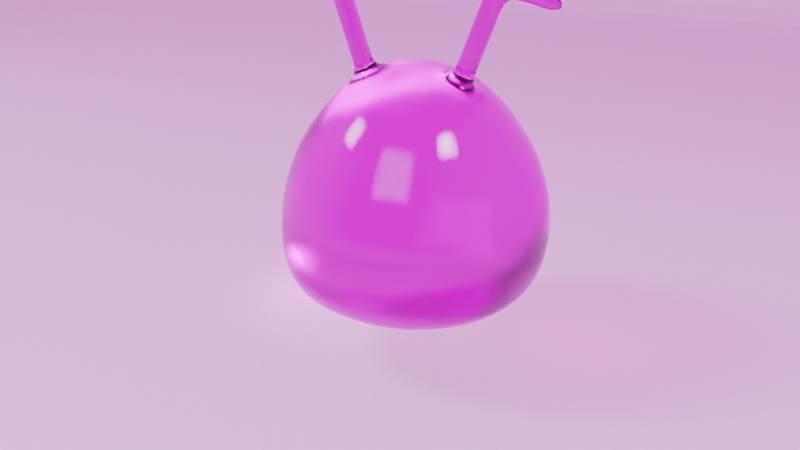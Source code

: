 # Source: jellyMonster.blend  (saved by Blender 3.3.6; exported with 4.5.12 LTS)
import bpy
from mathutils import Matrix  # noqa: F401  (used for matrix-valued properties, if any)

bpy.ops.wm.read_factory_settings(use_empty=True)
scene = bpy.context.scene
scene.name = 'Scene'

# ---- collections
col_collection = bpy.data.collections.new('Collection'); scene.collection.children.link(col_collection)

# ---- images (referenced by path relative to the original .blend; pixels are not part of the script)
import os
ASSET_DIR = os.environ.get("B2B_ASSET_DIR", "")  # directory of the original .blend (textures are referenced by path, not embedded)
HERE = os.path.dirname(os.path.abspath(__file__))  # packed textures are extracted next to this script under _unpacked/

def load_image(name, relpath, width, height, colorspace="sRGB"):
    """Load a texture the original file referenced (path relative to the .blend, or extracted next to this script)."""
    p = next((c for c in (os.path.join(HERE, relpath), os.path.join(ASSET_DIR, relpath)) if relpath and os.path.exists(c)), "")
    if p:
        img = bpy.data.images.load(p, check_existing=True)
        img.name = name
    else:  # same state as the original file: an image datablock whose file is absent (Cycles renders it pink)
        img = bpy.data.images.new(name, width, height)
        img.source = "FILE"
        img.filepath = "//" + (relpath or name)
    img.colorspace_settings.name = colorspace
    return img
img_photo_studio_loft_hall_2k_exr = load_image('photo_studio_loft_hall_2k.exr', 'photo_studio_loft_hall_2k.exr', 1024, 1024, 'Linear Rec.709')

# ---- materials (node trees are filled in below, after node groups)
mat_slime = bpy.data.materials.new('Slime')
mat_slime.use_preview_world = True
mat_eyeblack = bpy.data.materials.new('EyeBlack')
mat_eyewhite = bpy.data.materials.new('EyeWhite')

# ---- material node trees
mat_slime.use_nodes = True; mat_slime.node_tree.nodes.clear()
_N = mat_slime.node_tree.nodes; _L = mat_slime.node_tree.links
n0 = _N.new('ShaderNodeBsdfPrincipled'); n0.name = 'Principled BSDF'; n0.location = (10, 300)
n0.distribution = 'GGX'
n0.subsurface_method = 'BURLEY'
n0.inputs[0].default_value = (1.0, 0.1099, 0.9372, 1.0)
n0.inputs[2].default_value = 0.0
n0.inputs[3].default_value = 1.45
n0.inputs[13].default_value = 1.0
n0.inputs[18].default_value = 1.0
n0.inputs[27].default_value = (0.0, 0.0, 0.0, 1.0)
n0.inputs[28].default_value = 1.0
n1 = _N.new('ShaderNodeOutputMaterial'); n1.name = 'Material Output'; n1.location = (300, 300)
n2 = _N.new('ShaderNodeTexNoise'); n2.name = 'Noise Texture'; n2.location = (-596, -55)
n2.inputs[2].default_value = 174.2
n2.inputs[3].default_value = 3.5
n2.inputs[4].default_value = 1.0
n3 = _N.new('ShaderNodeBump'); n3.name = 'Bump'; n3.location = (-369, -71)
n3.inputs[0].default_value = 0.025
n3.inputs[1].default_value = 1.0
n3.inputs[2].default_value = 1.0
_L.new(n0.outputs[0], n1.inputs[0])
_L.new(n2.outputs[1], n3.inputs[3])
_L.new(n3.outputs[0], n0.inputs[5])
n1.is_active_output = True
mat_eyeblack.use_nodes = True; mat_eyeblack.node_tree.nodes.clear()
_N = mat_eyeblack.node_tree.nodes; _L = mat_eyeblack.node_tree.links
n0 = _N.new('ShaderNodeBsdfPrincipled'); n0.name = 'Principled BSDF'; n0.location = (10, 300)
n0.distribution = 'GGX'
n0.subsurface_method = 'BURLEY'
n0.inputs[0].default_value = (0.0, 0.0, 0.0, 1.0)
n0.inputs[2].default_value = 0.0
n0.inputs[3].default_value = 1.45
n0.inputs[11].default_value = 1.01
n0.inputs[13].default_value = 1.0
n0.inputs[27].default_value = (0.0, 0.0, 0.0, 1.0)
n0.inputs[28].default_value = 1.0
n1 = _N.new('ShaderNodeOutputMaterial'); n1.name = 'Material Output'; n1.location = (300, 300)
_L.new(n0.outputs[0], n1.inputs[0])
n1.is_active_output = True
mat_eyewhite.use_nodes = True; mat_eyewhite.node_tree.nodes.clear()
_N = mat_eyewhite.node_tree.nodes; _L = mat_eyewhite.node_tree.links
n0 = _N.new('ShaderNodeBsdfPrincipled'); n0.name = 'Principled BSDF'; n0.location = (10, 300)
n0.distribution = 'GGX'
n0.subsurface_method = 'BURLEY'
n0.inputs[2].default_value = 0.0
n0.inputs[3].default_value = 1.45
n0.inputs[11].default_value = 1.134
n0.inputs[13].default_value = 1.0
n0.inputs[27].default_value = (0.0, 0.0, 0.0, 1.0)
n0.inputs[28].default_value = 1.0
n1 = _N.new('ShaderNodeOutputMaterial'); n1.name = 'Material Output'; n1.location = (300, 300)
_L.new(n0.outputs[0], n1.inputs[0])
n1.is_active_output = True

# ---- world
world_world = bpy.data.worlds.new('World'); scene.world = world_world
world_world.use_nodes = True; world_world.node_tree.nodes.clear()
_N = world_world.node_tree.nodes; _L = world_world.node_tree.links
n0 = _N.new('ShaderNodeOutputWorld'); n0.name = 'World Output'; n0.location = (300, 300)
n1 = _N.new('ShaderNodeBackground'); n1.name = 'Background'; n1.location = (10, 300)
n2 = _N.new('ShaderNodeTexEnvironment'); n2.name = 'Environment Texture'; n2.location = (-280, 280)
n2.image = img_photo_studio_loft_hall_2k_exr
_L.new(n1.outputs[0], n0.inputs[0])
_L.new(n2.outputs[0], n1.inputs[0])
n0.is_active_output = True
world_world.color = (0.05088, 0.05088, 0.05088)
world_world.use_sun_shadow = False
world_world.sun_shadow_jitter_overblur = 0.0

# ---- cameras
cam_camera = bpy.data.cameras.new('Camera')

# ---- lights
light_area = bpy.data.lights.new('Area', 'AREA')
light_area.transmission_factor = 0.0
light_area.energy = 589.0
light_area.shadow_soft_size = 0.5
light_area.shadow_maximum_resolution = 0.006
light_area.use_absolute_resolution = True
light_area.size = 0.5
light_area.size_y = 1.0
light_area_001 = bpy.data.lights.new('Area.001', 'AREA')
light_area_001.transmission_factor = 0.0
light_area_001.use_shadow = False
light_area_001.energy = 589.0
light_area_001.shadow_soft_size = 0.5
light_area_001.shadow_maximum_resolution = 0.006
light_area_001.use_absolute_resolution = True
light_area_001.size = 0.5
light_area_001.size_y = 1.0
light_area_002 = bpy.data.lights.new('Area.002', 'AREA')
light_area_002.transmission_factor = 0.0
light_area_002.use_shadow = False
light_area_002.energy = 589.0
light_area_002.shadow_soft_size = 1.0
light_area_002.shadow_maximum_resolution = 0.006
light_area_002.use_absolute_resolution = True
light_area_002.size = 1.0
light_area_002.size_y = 1.0

# ---- meshes
me_roundcube = bpy.data.meshes.new('Roundcube')
me_roundcube.from_pydata([(0.5774, 0.5774, -0.6215), (0.433, 0.6374, -0.661), (0.2887, 0.677, -0.6907), (0.1443, 0.6997, -0.7091), (0.0, 0.7071, -0.7153), (-0.1443, 0.6997, -0.7091), (-0.2887, 0.677, -0.6907), (-0.433, 0.6374, -0.661), (0.6374, 0.6374, -0.48), (0.478, 0.7369, -0.4967), (0.3187, 0.8004, -0.5136), (0.1593, 0.8362, -0.5265), (0.0, 0.8478, -0.5313), (-0.1593, 0.8362, -0.5265), (-0.3187, 0.8004, -0.5136), (-0.478, 0.7369, -0.4967), (0.6737, 0.6737, -0.3152), (0.5063, 0.7982, -0.3214), (0.3385, 0.8779, -0.3385), (0.1693, 0.9214, -0.3499), (0.0, 0.9354, -0.3536), (-0.1693, 0.9214, -0.3499), (-0.3385, 0.8779, -0.3385), (-0.5063, 0.7982, -0.3214), (0.6773, 0.6773, -0.1244), (0.5115, 0.8151, -0.1354), (0.3456, 0.9102, -0.1575), (0.1741, 0.9641, -0.1701), (-4.744e-12, 0.9811, -0.1737), (-0.1741, 0.9641, -0.1701), (-0.3456, 0.9102, -0.1575), (-0.5115, 0.8151, -0.1354), (0.6565, 0.6565, 0.05662), (0.4976, 0.7955, 0.04885), (0.3384, 0.8953, 0.03392), (0.1711, 0.9527, 0.0254), (-4.268e-11, 0.971, 0.02296), (-0.1711, 0.9527, 0.0254), (-0.3384, 0.8953, 0.03392), (-0.4976, 0.7955, 0.04885), (0.6195, 0.6195, 0.2185), (0.4693, 0.7477, 0.2262), (0.3193, 0.8409, 0.2236), (0.1616, 0.8952, 0.2219), (-1.085e-10, 0.9117, 0.2221), (-0.1616, 0.8952, 0.2219), (-0.3193, 0.8409, 0.2236), (-0.4693, 0.7477, 0.2262), (0.5704, 0.5704, 0.3679), (0.4316, 0.6804, 0.3896), (0.2924, 0.7583, 0.4003), (0.1472, 0.8013, 0.4074), (-1.892e-10, 0.8151, 0.4099), (-0.1472, 0.8013, 0.4074), (-0.2924, 0.7583, 0.4003), (-0.4316, 0.6804, 0.3896), (0.5146, 0.5146, 0.5021), (0.3882, 0.5985, 0.5369), (0.26, 0.653, 0.56), (0.1304, 0.6841, 0.5733), (-2.665e-10, 0.6943, 0.5776), (-0.1304, 0.6841, 0.5733), (-0.26, 0.653, 0.56), (-0.3882, 0.5985, 0.5369), (-0.5774, 0.5774, -0.6215), (-0.6374, 0.433, -0.6906), (-0.677, 0.2887, -0.7304), (-0.6997, 0.1443, -0.7504), (-0.7071, 0.0, -0.7566), (-0.6997, -0.1443, -0.7531), (-0.677, -0.2887, -0.7424), (-0.6374, -0.433, -0.7237), (-0.6374, 0.6374, -0.48), (-0.7369, 0.478, -0.5618), (-0.8004, 0.3187, -0.6166), (-0.8362, 0.1593, -0.6478), (-0.8478, 0.0, -0.658), (-0.8362, -0.1593, -0.6555), (-0.8004, -0.3187, -0.648), (-0.7369, -0.478, -0.6351), (-0.6737, 0.6737, -0.3152), (-0.8004, 0.5078, -0.4001), (-0.878, 0.3385, -0.4615), (-0.9214, 0.1693, -0.4994), (-0.9354, 0.0, -0.5121), (-0.9214, -0.1693, -0.5116), (-0.878, -0.3385, -0.5108), (-0.8004, -0.5078, -0.5127), (-0.6773, 0.6773, -0.1244), (-0.8229, 0.5164, -0.1943), (-0.9191, 0.349, -0.2599), (-0.9689, 0.1749, -0.2978), (-0.9843, 0.0, -0.3102), (-0.9689, -0.1749, -0.3126), (-0.9214, -0.3498, -0.3256), (-0.8355, -0.5243, -0.3468), (-0.6565, 0.6565, 0.05662), (-0.7984, 0.4994, 0.03378), (-0.9034, 0.3415, -0.01001), (-0.964, 0.1731, -0.04161), (-0.9836, 1.089e-10, -0.05275), (-0.9665, -0.1736, -0.05783), (-0.9143, -0.3456, -0.07659), (-0.8234, -0.5151, -0.1117), (-0.6195, 0.6195, 0.2185), (-0.7477, 0.4693, 0.2262), (-0.8412, 0.3194, 0.2222), (-0.8966, 0.1619, 0.2161), (-0.9136, 4.755e-10, 0.2141), (-0.8982, -0.1621, 0.2094), (-0.8479, -0.3219, 0.1924), (-0.7618, -0.4781, 0.1586), (-0.5704, 0.5704, 0.3679), (-0.6804, 0.4316, 0.3896), (-0.7583, 0.2924, 0.4003), (-0.8013, 0.1472, 0.4074), (-0.8151, 8.515e-10, 0.4099), (-0.8013, -0.1472, 0.4074), (-0.7583, -0.2924, 0.4002), (-0.6817, -0.4325, 0.3824), (-0.5146, 0.5146, 0.5021), (-0.5985, 0.3882, 0.5369), (-0.653, 0.26, 0.56), (-0.6841, 0.1304, 0.5733), (-0.6943, 1.199e-09, 0.5776), (-0.6841, -0.1304, 0.5733), (-0.653, -0.26, 0.56), (-0.5985, -0.3882, 0.5369), (-0.5774, -0.5774, -0.6954), (-0.433, -0.6374, -0.7237), (-0.2887, -0.677, -0.7424), (-0.1443, -0.6997, -0.7531), (0.0, -0.7071, -0.7566), (0.1443, -0.6997, -0.7531), (0.2887, -0.677, -0.7424), (0.433, -0.6374, -0.7237), (-0.6374, -0.6374, -0.6157), (-0.478, -0.7369, -0.6351), (-0.3187, -0.8004, -0.648), (-0.1593, -0.8362, -0.6555), (0.0, -0.8478, -0.658), (0.1593, -0.8362, -0.6555), (0.3187, -0.8004, -0.648), (0.478, -0.7369, -0.6351), (-0.677, -0.677, -0.5046), (-0.5078, -0.8004, -0.5127), (-0.3385, -0.878, -0.5108), (-0.1693, -0.9214, -0.5116), (0.0, -0.9354, -0.5121), (0.1693, -0.9214, -0.5116), (0.3385, -0.878, -0.5108), (0.5078, -0.8004, -0.5127), (-0.6985, -0.6985, -0.3518), (-0.5243, -0.8355, -0.3468), (-0.3498, -0.9214, -0.3256), (-0.1749, -0.9689, -0.3126), (0.0, -0.9843, -0.3102), (0.1749, -0.9689, -0.3126), (0.3498, -0.9214, -0.3256), (0.5243, -0.8355, -0.3468), (-0.686, -0.686, -0.1335), (-0.5151, -0.8234, -0.1117), (-0.3456, -0.9143, -0.07659), (-0.1736, -0.9665, -0.05783), (-2.419e-11, -0.9836, -0.05275), (0.1736, -0.9665, -0.05783), (0.3456, -0.9143, -0.07659), (0.5151, -0.8234, -0.1117), (-0.6374, -0.6374, 0.1224), (-0.4781, -0.7618, 0.1586), (-0.3219, -0.8479, 0.1924), (-0.1621, -0.8982, 0.2094), (-1.057e-10, -0.9136, 0.2141), (0.1621, -0.8982, 0.2094), (0.3219, -0.8479, 0.1924), (0.4781, -0.7618, 0.1586), (-0.5739, -0.5739, 0.3478), (-0.4325, -0.6817, 0.3824), (-0.2924, -0.7583, 0.4002), (-0.1472, -0.8013, 0.4074), (-1.892e-10, -0.8151, 0.4099), (0.1472, -0.8013, 0.4074), (0.2924, -0.7583, 0.4002), (0.4325, -0.6817, 0.3824), (-0.5146, -0.5146, 0.5021), (-0.3882, -0.5985, 0.5369), (-0.26, -0.653, 0.56), (-0.1304, -0.6841, 0.5733), (-2.665e-10, -0.6943, 0.5776), (0.1304, -0.6841, 0.5733), (0.26, -0.653, 0.56), (0.3882, -0.5985, 0.5369), (0.5774, -0.5774, -0.6954), (0.6374, -0.433, -0.7237), (0.677, -0.2887, -0.7424), (0.6997, -0.1443, -0.7531), (0.7071, 0.0, -0.7566), (0.6997, 0.1443, -0.7504), (0.677, 0.2887, -0.7304), (0.6374, 0.433, -0.6906), (0.6374, -0.6374, -0.6157), (0.7369, -0.478, -0.6351), (0.8004, -0.3187, -0.648), (0.8362, -0.1593, -0.6555), (0.8478, 0.0, -0.658), (0.8362, 0.1593, -0.6478), (0.8004, 0.3187, -0.6166), (0.7369, 0.478, -0.5618), (0.677, -0.677, -0.5046), (0.8004, -0.5078, -0.5127), (0.878, -0.3385, -0.5108), (0.9214, -0.1693, -0.5116), (0.9354, 0.0, -0.5121), (0.9214, 0.1693, -0.4994), (0.878, 0.3385, -0.4615), (0.8004, 0.5078, -0.4001), (0.6985, -0.6985, -0.3518), (0.8355, -0.5243, -0.3468), (0.9214, -0.3498, -0.3256), (0.9689, -0.1749, -0.3126), (0.9843, 0.0, -0.3102), (0.9689, 0.1749, -0.2978), (0.9191, 0.349, -0.2599), (0.8229, 0.5164, -0.1943), (0.686, -0.686, -0.1335), (0.8234, -0.5151, -0.1117), (0.9143, -0.3456, -0.07659), (0.9665, -0.1736, -0.05783), (0.9836, 1.089e-10, -0.05275), (0.964, 0.1731, -0.04161), (0.9034, 0.3415, -0.01001), (0.7984, 0.4994, 0.03378), (0.6374, -0.6374, 0.1224), (0.7618, -0.4781, 0.1586), (0.8479, -0.3219, 0.1924), (0.8982, -0.1621, 0.2094), (0.9136, 4.755e-10, 0.2141), (0.8966, 0.1619, 0.2161), (0.8412, 0.3194, 0.2222), (0.7477, 0.4693, 0.2262), (0.5739, -0.5739, 0.3478), (0.6817, -0.4325, 0.3824), (0.7583, -0.2924, 0.4002), (0.8013, -0.1472, 0.4074), (0.8151, 8.515e-10, 0.4099), (0.8013, 0.1472, 0.4074), (0.7583, 0.2924, 0.4003), (0.6804, 0.4316, 0.3896), (0.5146, -0.5146, 0.5021), (0.5985, -0.3882, 0.5369), (0.653, -0.26, 0.56), (0.6841, -0.1304, 0.5733), (0.6943, 1.199e-09, 0.5776), (0.6841, 0.1304, 0.5733), (0.653, 0.26, 0.56), (0.5985, 0.3882, 0.5369), (0.478, -0.478, -0.7706), (0.3187, -0.5078, -0.8006), (0.1593, -0.5248, -0.8175), (0.0, -0.5303, -0.8229), (-0.1593, -0.5248, -0.8175), (-0.3187, -0.5078, -0.8006), (-0.478, -0.478, -0.7706), (0.5078, -0.3187, -0.8006), (0.3385, -0.3385, -0.8372), (0.1693, -0.3499, -0.8577), (0.0, -0.3536, -0.8643), (-0.1693, -0.3499, -0.8577), (-0.3385, -0.3385, -0.8372), (-0.5078, -0.3187, -0.8006), (0.5248, -0.1593, -0.8175), (0.3499, -0.1693, -0.8577), (0.1749, -0.1749, -0.8801), (0.0, -0.1768, -0.8873), (-0.1749, -0.1749, -0.8801), (-0.3499, -0.1693, -0.8577), (-0.5248, -0.1593, -0.8175), (0.5303, 0.0, -0.8229), (0.3536, 0.0, -0.8643), (0.1768, 0.0, -0.8873), (0.0, 0.0, -0.8947), (-0.1768, 0.0, -0.8873), (-0.3536, 0.0, -0.8643), (-0.5303, 0.0, -0.8229), (0.5248, 0.1593, -0.8186), (0.3499, 0.1693, -0.8619), (0.1749, 0.1749, -0.8864), (0.0, 0.1768, -0.8944), (-0.1749, 0.1749, -0.8864), (-0.3499, 0.1693, -0.8619), (-0.5248, 0.1593, -0.8186), (0.5078, 0.3187, -0.8005), (0.3385, 0.3385, -0.8472), (0.1693, 0.3499, -0.8742), (0.0, 0.3536, -0.8831), (-0.1693, 0.3499, -0.8742), (-0.3385, 0.3385, -0.8472), (-0.5078, 0.3187, -0.8005), (0.478, 0.478, -0.7553), (0.3187, 0.5078, -0.8005), (0.1593, 0.5248, -0.8274), (0.0, 0.5303, -0.8363), (-0.1593, 0.5248, -0.8274), (-0.3187, 0.5078, -0.8005), (-0.478, 0.478, -0.7553), (0.4572, 0.4572, 0.6219), (0.3429, 0.5047, 0.6695), (0.2286, 0.5361, 0.7009), (0.1143, 0.5541, 0.7188), (-3.063e-10, 0.5599, 0.7247), (-0.1143, 0.5541, 0.7188), (-0.2286, 0.5361, 0.7009), (-0.3429, 0.5047, 0.6695), (-0.4572, 0.4572, 0.6219), (0.5047, 0.3429, 0.6695), (0.3785, 0.3785, 0.7483), (0.2524, 0.4021, 0.7986), (0.1262, 0.4155, 0.8269), (-3.063e-10, 0.4199, 0.8361), (-0.1262, 0.4155, 0.8269), (-0.2524, 0.4021, 0.7986), (-0.3785, 0.3785, 0.7483), (-0.5047, 0.3429, 0.6695), (0.5361, 0.2286, 0.7009), (0.4021, 0.2524, 0.7986), (0.268, 0.268, 0.86), (0.134, 0.277, 0.8944), (-3.063e-10, 0.28, 0.9055), (-0.134, 0.277, 0.8944), (-0.268, 0.268, 0.86), (-0.4021, 0.2524, 0.7986), (-0.5361, 0.2286, 0.7009), (0.5541, 0.1143, 0.7188), (0.4155, 0.1262, 0.8269), (0.277, 0.134, 0.8944), (0.1385, 0.1385, 0.932), (-3.063e-10, 0.14, 0.9442), (-0.1385, 0.1385, 0.932), (-0.277, 0.134, 0.8944), (-0.4155, 0.1262, 0.8269), (-0.5541, 0.1143, 0.7188), (0.5599, 1.378e-09, 0.7247), (0.4199, 1.378e-09, 0.8361), (0.28, 1.378e-09, 0.9055), (0.14, 1.378e-09, 0.9442), (-3.063e-10, 1.378e-09, 0.9566), (-0.14, 1.378e-09, 0.9442), (-0.28, 1.378e-09, 0.9055), (-0.4199, 1.378e-09, 0.8361), (-0.5599, 1.378e-09, 0.7247), (0.5541, -0.1143, 0.7188), (0.4155, -0.1262, 0.8269), (0.277, -0.134, 0.8944), (0.1385, -0.1385, 0.932), (-3.063e-10, -0.14, 0.9442), (-0.1385, -0.1385, 0.932), (-0.277, -0.134, 0.8944), (-0.4155, -0.1262, 0.8269), (-0.5541, -0.1143, 0.7188), (0.5361, -0.2286, 0.7009), (0.4021, -0.2524, 0.7986), (0.268, -0.268, 0.86), (0.134, -0.277, 0.8944), (-3.063e-10, -0.28, 0.9055), (-0.134, -0.277, 0.8944), (-0.268, -0.268, 0.86), (-0.4021, -0.2524, 0.7986), (-0.5361, -0.2286, 0.7009), (0.5047, -0.3429, 0.6695), (0.3785, -0.3785, 0.7483), (0.2524, -0.4021, 0.7986), (0.1262, -0.4155, 0.8269), (-3.063e-10, -0.4199, 0.8361), (-0.1262, -0.4155, 0.8269), (-0.2524, -0.4021, 0.7986), (-0.3785, -0.3785, 0.7483), (-0.5047, -0.3429, 0.6695), (0.4572, -0.4572, 0.6219), (0.3429, -0.5047, 0.6695), (0.2286, -0.5361, 0.7009), (0.1143, -0.5541, 0.7188), (-3.063e-10, -0.5599, 0.7247), (-0.1143, -0.5541, 0.7188), (-0.2286, -0.5361, 0.7009), (-0.3429, -0.5047, 0.6695), (-0.4572, -0.4572, 0.6219), (-0.5209, -0.08024, 1.767), (-0.5179, -0.2143, 1.756), (0.728, -0.2064, 1.629), (0.5894, -0.2143, 1.696), (-0.6608, -0.08024, 1.698), (-0.6564, -0.2064, 1.689), (0.5924, -0.08024, 1.707), (0.7324, -0.08024, 1.638), (-0.4557, -0.1396, 0.9706), (-0.4958, -0.1529, 1.114), (-0.536, -0.1663, 1.258), (-0.5761, -0.1797, 1.402), (-0.6163, -0.193, 1.545), (-0.6207, -0.06687, 1.554), (-0.5805, -0.0535, 1.411), (-0.5404, -0.04012, 1.267), (-0.5002, -0.02675, 1.123), (-0.4601, -0.01337, 0.9798), (-0.3201, -0.01337, 1.049), (-0.3603, -0.02675, 1.193), (-0.4004, -0.04012, 1.336), (-0.4406, -0.0535, 1.48), (-0.4807, -0.06687, 1.624), (-0.4778, -0.2009, 1.613), (-0.4376, -0.1875, 1.469), (-0.3975, -0.1741, 1.325), (-0.3573, -0.1608, 1.182), (-0.3172, -0.1474, 1.038), (0.4676, -0.1396, 0.9605), (0.5197, -0.1529, 1.094), (0.5718, -0.1663, 1.228), (0.6238, -0.1797, 1.361), (0.6759, -0.193, 1.495), (0.5374, -0.2009, 1.562), (0.4853, -0.1875, 1.429), (0.4332, -0.1741, 1.295), (0.3812, -0.1608, 1.162), (0.3291, -0.1474, 1.028), (0.472, -0.01337, 0.9697), (0.5241, -0.02675, 1.103), (0.5762, -0.04012, 1.237), (0.6282, -0.0535, 1.371), (0.6803, -0.06687, 1.504), (0.332, -0.01337, 1.039), (0.3841, -0.02675, 1.173), (0.4362, -0.04012, 1.306), (0.4882, -0.0535, 1.44), (0.5403, -0.06687, 1.574), (1.082, -0.0825, 1.501), (1.078, -0.2087, 1.492), (1.026, -0.1953, 1.358), (1.03, -0.06913, 1.368), (-1.045, -0.08578, 1.59), (-1.04, -0.212, 1.581), (-1.0, -0.1986, 1.437), (-1.005, -0.0724, 1.447)], [], [(0, 1, 9, 8), (1, 2, 10, 9), (2, 3, 11, 10), (3, 4, 12, 11), (4, 5, 13, 12), (5, 6, 14, 13), (6, 7, 15, 14), (7, 64, 72, 15), (8, 9, 17, 16), (9, 10, 18, 17), (10, 11, 19, 18), (11, 12, 20, 19), (12, 13, 21, 20), (13, 14, 22, 21), (14, 15, 23, 22), (15, 72, 80, 23), (16, 17, 25, 24), (17, 18, 26, 25), (18, 19, 27, 26), (19, 20, 28, 27), (20, 21, 29, 28), (21, 22, 30, 29), (22, 23, 31, 30), (23, 80, 88, 31), (24, 25, 33, 32), (25, 26, 34, 33), (26, 27, 35, 34), (27, 28, 36, 35), (28, 29, 37, 36), (29, 30, 38, 37), (30, 31, 39, 38), (31, 88, 96, 39), (32, 33, 41, 40), (33, 34, 42, 41), (34, 35, 43, 42), (35, 36, 44, 43), (36, 37, 45, 44), (37, 38, 46, 45), (38, 39, 47, 46), (39, 96, 104, 47), (40, 41, 49, 48), (41, 42, 50, 49), (42, 43, 51, 50), (43, 44, 52, 51), (44, 45, 53, 52), (45, 46, 54, 53), (46, 47, 55, 54), (47, 104, 112, 55), (48, 49, 57, 56), (49, 50, 58, 57), (50, 51, 59, 58), (51, 52, 60, 59), (52, 53, 61, 60), (53, 54, 62, 61), (54, 55, 63, 62), (55, 112, 120, 63), (56, 57, 306, 305), (57, 58, 307, 306), (58, 59, 308, 307), (59, 60, 309, 308), (60, 61, 310, 309), (61, 62, 311, 310), (62, 63, 312, 311), (63, 120, 313, 312), (64, 65, 73, 72), (65, 66, 74, 73), (66, 67, 75, 74), (67, 68, 76, 75), (68, 69, 77, 76), (69, 70, 78, 77), (70, 71, 79, 78), (71, 128, 136, 79), (72, 73, 81, 80), (73, 74, 82, 81), (74, 75, 83, 82), (75, 76, 84, 83), (76, 77, 85, 84), (77, 78, 86, 85), (78, 79, 87, 86), (79, 136, 144, 87), (80, 81, 89, 88), (81, 82, 90, 89), (82, 83, 91, 90), (83, 84, 92, 91), (84, 85, 93, 92), (85, 86, 94, 93), (86, 87, 95, 94), (87, 144, 152, 95), (88, 89, 97, 96), (89, 90, 98, 97), (90, 91, 99, 98), (91, 92, 100, 99), (92, 93, 101, 100), (93, 94, 102, 101), (94, 95, 103, 102), (95, 152, 160, 103), (96, 97, 105, 104), (97, 98, 106, 105), (98, 99, 107, 106), (99, 100, 108, 107), (100, 101, 109, 108), (101, 102, 110, 109), (102, 103, 111, 110), (103, 160, 168, 111), (104, 105, 113, 112), (105, 106, 114, 113), (106, 107, 115, 114), (107, 108, 116, 115), (108, 109, 117, 116), (109, 110, 118, 117), (110, 111, 119, 118), (111, 168, 176, 119), (112, 113, 121, 120), (113, 114, 122, 121), (114, 115, 123, 122), (115, 116, 124, 123), (116, 117, 125, 124), (117, 118, 126, 125), (118, 119, 127, 126), (119, 176, 184, 127), (120, 121, 322, 313), (121, 122, 331, 322), (122, 123, 340, 331), (123, 124, 349, 340), (124, 125, 358, 349), (125, 126, 367, 358), (126, 127, 376, 367), (127, 184, 385, 376), (128, 129, 137, 136), (129, 130, 138, 137), (130, 131, 139, 138), (131, 132, 140, 139), (132, 133, 141, 140), (133, 134, 142, 141), (134, 135, 143, 142), (135, 192, 200, 143), (136, 137, 145, 144), (137, 138, 146, 145), (138, 139, 147, 146), (139, 140, 148, 147), (140, 141, 149, 148), (141, 142, 150, 149), (142, 143, 151, 150), (143, 200, 208, 151), (144, 145, 153, 152), (145, 146, 154, 153), (146, 147, 155, 154), (147, 148, 156, 155), (148, 149, 157, 156), (149, 150, 158, 157), (150, 151, 159, 158), (151, 208, 216, 159), (152, 153, 161, 160), (153, 154, 162, 161), (154, 155, 163, 162), (155, 156, 164, 163), (156, 157, 165, 164), (157, 158, 166, 165), (158, 159, 167, 166), (159, 216, 224, 167), (160, 161, 169, 168), (161, 162, 170, 169), (162, 163, 171, 170), (163, 164, 172, 171), (164, 165, 173, 172), (165, 166, 174, 173), (166, 167, 175, 174), (167, 224, 232, 175), (168, 169, 177, 176), (169, 170, 178, 177), (170, 171, 179, 178), (171, 172, 180, 179), (172, 173, 181, 180), (173, 174, 182, 181), (174, 175, 183, 182), (175, 232, 240, 183), (176, 177, 185, 184), (177, 178, 186, 185), (178, 179, 187, 186), (179, 180, 188, 187), (180, 181, 189, 188), (181, 182, 190, 189), (182, 183, 191, 190), (183, 240, 248, 191), (184, 185, 384, 385), (185, 186, 383, 384), (186, 187, 382, 383), (187, 188, 381, 382), (188, 189, 380, 381), (189, 190, 379, 380), (190, 191, 378, 379), (191, 248, 377, 378), (192, 193, 201, 200), (193, 194, 202, 201), (194, 195, 203, 202), (195, 196, 204, 203), (196, 197, 205, 204), (197, 198, 206, 205), (198, 199, 207, 206), (199, 0, 8, 207), (200, 201, 209, 208), (201, 202, 210, 209), (202, 203, 211, 210), (203, 204, 212, 211), (204, 205, 213, 212), (205, 206, 214, 213), (206, 207, 215, 214), (207, 8, 16, 215), (208, 209, 217, 216), (209, 210, 218, 217), (210, 211, 219, 218), (211, 212, 220, 219), (212, 213, 221, 220), (213, 214, 222, 221), (214, 215, 223, 222), (215, 16, 24, 223), (216, 217, 225, 224), (217, 218, 226, 225), (218, 219, 227, 226), (219, 220, 228, 227), (220, 221, 229, 228), (221, 222, 230, 229), (222, 223, 231, 230), (223, 24, 32, 231), (224, 225, 233, 232), (225, 226, 234, 233), (226, 227, 235, 234), (227, 228, 236, 235), (228, 229, 237, 236), (229, 230, 238, 237), (230, 231, 239, 238), (231, 32, 40, 239), (232, 233, 241, 240), (233, 234, 242, 241), (234, 235, 243, 242), (235, 236, 244, 243), (236, 237, 245, 244), (237, 238, 246, 245), (238, 239, 247, 246), (239, 40, 48, 247), (240, 241, 249, 248), (241, 242, 250, 249), (242, 243, 251, 250), (243, 244, 252, 251), (244, 245, 253, 252), (245, 246, 254, 253), (246, 247, 255, 254), (247, 48, 56, 255), (248, 249, 368, 377), (249, 250, 359, 368), (250, 251, 350, 359), (251, 252, 341, 350), (252, 253, 332, 341), (253, 254, 323, 332), (254, 255, 314, 323), (255, 56, 305, 314), (192, 135, 256, 193), (135, 134, 257, 256), (134, 133, 258, 257), (133, 132, 259, 258), (132, 131, 260, 259), (131, 130, 261, 260), (130, 129, 262, 261), (129, 128, 71, 262), (193, 256, 263, 194), (256, 257, 264, 263), (257, 258, 265, 264), (258, 259, 266, 265), (259, 260, 267, 266), (260, 261, 268, 267), (261, 262, 269, 268), (262, 71, 70, 269), (194, 263, 270, 195), (263, 264, 271, 270), (264, 265, 272, 271), (265, 266, 273, 272), (266, 267, 274, 273), (267, 268, 275, 274), (268, 269, 276, 275), (269, 70, 69, 276), (195, 270, 277, 196), (270, 271, 278, 277), (271, 272, 279, 278), (272, 273, 280, 279), (273, 274, 281, 280), (274, 275, 282, 281), (275, 276, 283, 282), (276, 69, 68, 283), (196, 277, 284, 197), (277, 278, 285, 284), (278, 279, 286, 285), (279, 280, 287, 286), (280, 281, 288, 287), (281, 282, 289, 288), (282, 283, 290, 289), (283, 68, 67, 290), (197, 284, 291, 198), (284, 285, 292, 291), (285, 286, 293, 292), (286, 287, 294, 293), (287, 288, 295, 294), (288, 289, 296, 295), (289, 290, 297, 296), (290, 67, 66, 297), (198, 291, 298, 199), (291, 292, 299, 298), (292, 293, 300, 299), (293, 294, 301, 300), (294, 295, 302, 301), (295, 296, 303, 302), (296, 297, 304, 303), (297, 66, 65, 304), (199, 298, 1, 0), (298, 299, 2, 1), (299, 300, 3, 2), (300, 301, 4, 3), (301, 302, 5, 4), (302, 303, 6, 5), (303, 304, 7, 6), (304, 65, 64, 7), (305, 306, 315, 314), (306, 307, 316, 315), (307, 308, 317, 316), (308, 309, 318, 317), (309, 310, 319, 318), (310, 311, 320, 319), (311, 312, 321, 320), (312, 313, 322, 321), (314, 315, 324, 323), (315, 316, 325, 324), (316, 317, 326, 325), (317, 318, 327, 326), (318, 319, 328, 327), (319, 320, 329, 328), (320, 321, 330, 329), (321, 322, 331, 330), (323, 324, 333, 332), (324, 325, 334, 333), (325, 326, 335, 334), (326, 327, 336, 335), (327, 328, 337, 336), (328, 329, 338, 337), (329, 330, 339, 338), (330, 331, 340, 339), (332, 333, 342, 341), (333, 334, 343, 342), (334, 335, 344, 343), (335, 336, 345, 344), (336, 337, 346, 345), (337, 338, 347, 346), (338, 339, 348, 347), (339, 340, 349, 348), (341, 342, 351, 350), (391, 390, 438, 439), (343, 344, 353, 352), (344, 345, 354, 353), (345, 346, 355, 354), (346, 347, 356, 355), (419, 418, 388, 389), (348, 349, 358, 357), (350, 351, 360, 359), (351, 352, 361, 360), (352, 353, 362, 361), (353, 354, 363, 362), (354, 355, 364, 363), (355, 356, 365, 364), (356, 357, 366, 365), (357, 358, 367, 366), (359, 360, 369, 368), (360, 361, 370, 369), (361, 362, 371, 370), (362, 363, 372, 371), (363, 364, 373, 372), (364, 365, 374, 373), (365, 366, 375, 374), (366, 367, 376, 375), (368, 369, 378, 377), (369, 370, 379, 378), (370, 371, 380, 379), (371, 372, 381, 380), (372, 373, 382, 381), (373, 374, 383, 382), (374, 375, 384, 383), (375, 376, 385, 384), (393, 392, 389, 388), (386, 390, 391, 387), (418, 428, 437, 436), (428, 433, 392, 393), (433, 419, 389, 392), (409, 408, 386, 387), (408, 399, 390, 386), (398, 409, 387, 391), (357, 356, 413, 394), (394, 413, 412, 395), (395, 412, 411, 396), (396, 411, 410, 397), (397, 410, 409, 398), (347, 348, 403, 404), (404, 403, 402, 405), (405, 402, 401, 406), (406, 401, 400, 407), (407, 400, 399, 408), (356, 347, 404, 413), (413, 404, 405, 412), (412, 405, 406, 411), (411, 406, 407, 410), (410, 407, 408, 409), (348, 357, 394, 403), (403, 394, 395, 402), (402, 395, 396, 401), (401, 396, 397, 400), (400, 397, 398, 399), (343, 352, 423, 429), (429, 423, 422, 430), (430, 422, 421, 431), (431, 421, 420, 432), (432, 420, 419, 433), (342, 343, 429, 424), (424, 429, 430, 425), (425, 430, 431, 426), (426, 431, 432, 427), (427, 432, 433, 428), (351, 342, 424, 414), (414, 424, 425, 415), (415, 425, 426, 416), (416, 426, 427, 417), (417, 427, 428, 418), (352, 351, 414, 423), (423, 414, 415, 422), (422, 415, 416, 421), (421, 416, 417, 420), (420, 417, 418, 419), (436, 437, 434, 435), (393, 388, 435, 434), (428, 393, 434, 437), (388, 418, 436, 435), (441, 440, 439, 438), (399, 398, 440, 441), (398, 391, 439, 440), (390, 399, 441, 438)])
me_roundcube.polygons.foreach_set('use_smooth', [True] * 440)
me_roundcube.materials.append(mat_slime)
me_roundcube.update()
me_plane = bpy.data.meshes.new('Plane')
me_plane.from_pydata([(-1.0, -1.0, 0.0), (1.0, -1.0, 0.0), (-1.0, 1.0, 0.0), (1.0, 1.0, 0.0), (-1.0, -1.0, 1.302), (1.0, -1.0, 1.302), (-1.0, 1.0, 1.302), (1.0, 1.0, 1.302)], [], [(0, 1, 3, 2), (2, 3, 7, 6), (3, 1, 5, 7), (0, 2, 6, 4)])
_uv = me_plane.uv_layers.new(name='UVMap')
_uv.uv.foreach_set('vector', [0.0, 0.0, 1.0, 0.0, 1.0, 1.0, 0.0, 1.0, 0.0, 1.0, 1.0, 1.0, 1.0, 1.0, 0.0, 1.0, 1.0, 1.0, 1.0, 0.0, 1.0, 0.0, 1.0, 1.0, 0.0, 0.0, 0.0, 1.0, 0.0, 1.0, 0.0, 0.0])
me_plane.update()
me_roundcube_003 = bpy.data.meshes.new('Roundcube.003')
me_roundcube_003.from_pydata([(-4.012, 0.6793, 0.216), (-3.692, 0.8975, 0.1076), (-3.372, 0.9593, -0.0008315), (-3.052, 0.8975, -0.1092), (-3.896, 0.6505, 0.4681), (-3.574, 0.8426, 0.4094), (-3.263, 0.8975, 0.3193), (-2.961, 0.8426, 0.2018), (-2.732, 0.6793, -0.2177), (-2.525, 0.3413, -0.2877), (-2.466, 0.003373, -0.3075), (-2.525, -0.3346, -0.2877), (-2.67, 0.6505, 0.05294), (-2.473, 0.3269, 0.03643), (-2.416, 0.003373, 0.03244), (-2.473, -0.3202, 0.03643), (-2.732, -0.6725, -0.2177), (-3.052, -0.8908, -0.1092), (-3.372, -0.9525, -0.0008315), (-3.692, -0.8908, 0.1076), (-2.67, -0.6438, 0.05294), (-2.961, -0.8359, 0.2018), (-3.263, -0.8908, 0.3193), (-3.574, -0.8359, 0.4094), (-4.012, -0.6725, 0.216), (-4.219, -0.3346, 0.286), (-4.277, 0.003373, 0.3058), (-4.219, 0.3413, 0.286), (-3.896, -0.6438, 0.4681), (-4.063, -0.3202, 0.5749), (-4.11, 0.003373, 0.6061), (-4.063, 0.3269, 0.5749), (-3.717, 0.5553, 0.6989), (-3.426, 0.6505, 0.7006), (-3.155, 0.6793, 0.6394), (-2.903, 0.6505, 0.5236), (-2.672, 0.5553, 0.3449), (-3.777, 0.2793, 0.8197), (-3.409, 0.3269, 0.8979), (-3.085, 0.3413, 0.8461), (-2.796, 0.3269, 0.6903), (-2.551, 0.2793, 0.4045), (-3.795, 0.003373, 0.8562), (-3.405, 0.003373, 0.9545), (-3.065, 0.003373, 0.9045), (-2.765, 0.003373, 0.7377), (-2.515, 0.003373, 0.4225), (-3.777, -0.2726, 0.8197), (-3.409, -0.3202, 0.8979), (-3.085, -0.3346, 0.8461), (-2.796, -0.3202, 0.6903), (-2.551, -0.2726, 0.4045), (-3.717, -0.5485, 0.6989), (-3.426, -0.6438, 0.7006), (-3.155, -0.6725, 0.6394), (-2.903, -0.6438, 0.5236), (-2.672, -0.5485, 0.3449), (-3.839, 0.6086, -0.4857), (-3.597, 0.6924, -0.5696), (-3.354, 0.7177, -0.5949), (-3.111, 0.6924, -0.5696), (-3.923, 0.6924, -0.2429), (-3.638, 0.8615, -0.2848), (-3.354, 0.9098, -0.2975), (-3.069, 0.8615, -0.2848), (-3.949, 0.7177, 9.537e-07), (-3.651, 0.9098, 9.537e-07), (-3.354, 0.9641, 9.537e-07), (-3.056, 0.9098, 9.537e-07), (-3.923, 0.6924, 0.2429), (-3.638, 0.8615, 0.2848), (-3.354, 0.9098, 0.2975), (-3.069, 0.8615, 0.2848), (-2.868, 0.6086, -0.4857), (-2.784, 0.3657, -0.5696), (-2.759, 0.1228, -0.5949), (-2.784, -0.1201, -0.5696), (-2.784, 0.6924, -0.2429), (-2.615, 0.4076, -0.2848), (-2.567, 0.1228, -0.2975), (-2.615, -0.162, -0.2848), (-2.759, 0.7177, 9.537e-07), (-2.567, 0.4203, 9.537e-07), (-2.512, 0.1228, 9.537e-07), (-2.567, -0.1746, 9.537e-07), (-2.784, 0.6924, 0.2429), (-2.615, 0.4076, 0.2848), (-2.567, 0.1228, 0.2975), (-2.615, -0.162, 0.2848), (-2.868, -0.3629, -0.4857), (-3.111, -0.4468, -0.5696), (-3.354, -0.4721, -0.5949), (-3.597, -0.4468, -0.5696), (-2.784, -0.4468, -0.2429), (-3.069, -0.6159, -0.2848), (-3.354, -0.6642, -0.2975), (-3.638, -0.6159, -0.2848), (-2.759, -0.4721, 9.537e-07), (-3.056, -0.6642, 9.537e-07), (-3.354, -0.7185, 9.537e-07), (-3.651, -0.6642, 9.537e-07), (-2.784, -0.4468, 0.2429), (-3.069, -0.6159, 0.2848), (-3.354, -0.6642, 0.2975), (-3.638, -0.6159, 0.2848), (-3.839, -0.3629, -0.4857), (-3.923, -0.1201, -0.5696), (-3.949, 0.1228, -0.5949), (-3.923, 0.3657, -0.5696), (-3.923, -0.4468, -0.2429), (-4.092, -0.162, -0.2848), (-4.141, 0.1228, -0.2975), (-4.092, 0.4076, -0.2848), (-3.949, -0.4721, 9.537e-07), (-4.141, -0.1746, 9.537e-07), (-4.195, 0.1228, 9.537e-07), (-4.141, 0.4203, 9.537e-07), (-3.923, -0.4468, 0.2429), (-4.092, -0.162, 0.2848), (-4.141, 0.1228, 0.2975), (-4.092, 0.4076, 0.2848), (-3.638, -0.162, -0.7387), (-3.354, -0.1746, -0.787), (-3.069, -0.162, -0.7387), (-3.651, 0.1228, -0.787), (-3.354, 0.1228, -0.8413), (-3.056, 0.1228, -0.787), (-3.638, 0.4076, -0.7387), (-3.354, 0.4203, -0.787), (-3.069, 0.4076, -0.7387), (-3.839, 0.6086, 0.4857), (-3.597, 0.6924, 0.5696), (-3.354, 0.7177, 0.5949), (-3.111, 0.6924, 0.5696), (-2.868, 0.6086, 0.4857), (-3.923, 0.3657, 0.5696), (-3.638, 0.4076, 0.7387), (-3.354, 0.4203, 0.787), (-3.069, 0.4076, 0.7387), (-2.784, 0.3657, 0.5696), (-3.949, 0.1228, 0.5949), (-3.651, 0.1228, 0.787), (-3.354, 0.1228, 0.8413), (-3.056, 0.1228, 0.787), (-2.759, 0.1228, 0.5949), (-3.923, -0.1201, 0.5696), (-3.638, -0.162, 0.7387), (-3.354, -0.1746, 0.787), (-3.069, -0.162, 0.7387), (-2.784, -0.1201, 0.5696), (-3.839, -0.3629, 0.4857), (-3.597, -0.4468, 0.5696), (-3.354, -0.4721, 0.5949), (-3.111, -0.4468, 0.5696), (-2.868, -0.3629, 0.4857), (-3.545, -0.4161, -0.1916), (-3.449, -0.383, -0.2247), (-3.354, -0.373, -0.2347), (-3.258, -0.383, -0.2247), (-3.578, -0.383, -0.0958), (-3.466, -0.3163, -0.1123), (-3.354, -0.2972, -0.1173), (-3.241, -0.3163, -0.1123), (-3.588, -0.373, 9.537e-07), (-3.471, -0.2972, 9.537e-07), (-3.354, -0.2758, 9.537e-07), (-3.236, -0.2972, 9.537e-07), (-3.578, -0.383, 0.0958), (-3.466, -0.3163, 0.1123), (-3.354, -0.2972, 0.1173), (-3.241, -0.3163, 0.1123), (-3.162, -0.4161, -0.1916), (-3.129, -0.5119, -0.2247), (-3.119, -0.6077, -0.2347), (-3.129, -0.7035, -0.2247), (-3.129, -0.383, -0.0958), (-3.062, -0.4953, -0.1123), (-3.043, -0.6077, -0.1173), (-3.062, -0.72, -0.1123), (-3.119, -0.373, 9.537e-07), (-3.043, -0.4903, 9.537e-07), (-3.022, -0.6077, 9.537e-07), (-3.043, -0.725, 9.537e-07), (-3.129, -0.383, 0.0958), (-3.062, -0.4953, 0.1123), (-3.043, -0.6077, 0.1173), (-3.062, -0.72, 0.1123), (-3.162, -0.7993, -0.1916), (-3.258, -0.8323, -0.2247), (-3.354, -0.8423, -0.2347), (-3.449, -0.8323, -0.2247), (-3.129, -0.8323, -0.0958), (-3.241, -0.899, -0.1123), (-3.354, -0.9181, -0.1173), (-3.466, -0.899, -0.1123), (-3.119, -0.8423, 9.537e-07), (-3.236, -0.9181, 9.537e-07), (-3.354, -0.9395, 9.537e-07), (-3.471, -0.9181, 9.537e-07), (-3.129, -0.8323, 0.0958), (-3.241, -0.899, 0.1123), (-3.354, -0.9181, 0.1173), (-3.466, -0.899, 0.1123), (-3.545, -0.7993, -0.1916), (-3.578, -0.7035, -0.2247), (-3.588, -0.6077, -0.2347), (-3.578, -0.5119, -0.2247), (-3.578, -0.8323, -0.0958), (-3.645, -0.72, -0.1123), (-3.664, -0.6077, -0.1173), (-3.645, -0.4953, -0.1123), (-3.588, -0.8423, 9.537e-07), (-3.664, -0.725, 9.537e-07), (-3.686, -0.6077, 9.537e-07), (-3.664, -0.4903, 9.537e-07), (-3.578, -0.8323, 0.0958), (-3.645, -0.72, 0.1123), (-3.664, -0.6077, 0.1173), (-3.645, -0.4953, 0.1123), (-3.466, -0.72, -0.2914), (-3.354, -0.725, -0.3104), (-3.241, -0.72, -0.2914), (-3.471, -0.6077, -0.3104), (-3.354, -0.6077, -0.3319), (-3.236, -0.6077, -0.3104), (-3.466, -0.4953, -0.2914), (-3.354, -0.4903, -0.3104), (-3.241, -0.4953, -0.2914), (-3.545, -0.4161, 0.1916), (-3.449, -0.383, 0.2247), (-3.354, -0.373, 0.2347), (-3.258, -0.383, 0.2247), (-3.162, -0.4161, 0.1916), (-3.578, -0.5119, 0.2247), (-3.466, -0.4953, 0.2914), (-3.354, -0.4903, 0.3104), (-3.241, -0.4953, 0.2914), (-3.129, -0.5119, 0.2247), (-3.588, -0.6077, 0.2347), (-3.471, -0.6077, 0.3104), (-3.354, -0.6077, 0.3319), (-3.236, -0.6077, 0.3104), (-3.119, -0.6077, 0.2347), (-3.578, -0.7035, 0.2247), (-3.466, -0.72, 0.2914), (-3.354, -0.725, 0.3104), (-3.241, -0.72, 0.2914), (-3.129, -0.7035, 0.2247), (-3.545, -0.7993, 0.1916), (-3.449, -0.8323, 0.2247), (-3.354, -0.8423, 0.2347), (-3.258, -0.8323, 0.2247), (-3.162, -0.7993, 0.1916)], [], [(0, 4, 5, 1), (1, 5, 6, 2), (2, 6, 7, 3), (3, 7, 12, 8), (4, 32, 33, 5), (5, 33, 34, 6), (6, 34, 35, 7), (7, 35, 36, 12), (8, 12, 13, 9), (9, 13, 14, 10), (10, 14, 15, 11), (11, 15, 20, 16), (12, 36, 41, 13), (13, 41, 46, 14), (14, 46, 51, 15), (15, 51, 56, 20), (16, 20, 21, 17), (17, 21, 22, 18), (18, 22, 23, 19), (19, 23, 28, 24), (20, 56, 55, 21), (21, 55, 54, 22), (22, 54, 53, 23), (23, 53, 52, 28), (24, 28, 29, 25), (25, 29, 30, 26), (26, 30, 31, 27), (27, 31, 4, 0), (28, 52, 47, 29), (29, 47, 42, 30), (30, 42, 37, 31), (31, 37, 32, 4), (32, 37, 38, 33), (33, 38, 39, 34), (34, 39, 40, 35), (35, 40, 41, 36), (37, 42, 43, 38), (38, 43, 44, 39), (39, 44, 45, 40), (40, 45, 46, 41), (42, 47, 48, 43), (43, 48, 49, 44), (44, 49, 50, 45), (45, 50, 51, 46), (47, 52, 53, 48), (48, 53, 54, 49), (49, 54, 55, 50), (50, 55, 56, 51), (0, 1, 2, 3, 8, 9, 10, 11, 16, 17, 18, 19, 24, 25, 26, 27), (57, 61, 62, 58), (58, 62, 63, 59), (59, 63, 64, 60), (60, 64, 77, 73), (61, 65, 66, 62), (62, 66, 67, 63), (63, 67, 68, 64), (64, 68, 81, 77), (65, 69, 70, 66), (66, 70, 71, 67), (67, 71, 72, 68), (68, 72, 85, 81), (69, 130, 131, 70), (70, 131, 132, 71), (71, 132, 133, 72), (72, 133, 134, 85), (73, 77, 78, 74), (74, 78, 79, 75), (75, 79, 80, 76), (76, 80, 93, 89), (77, 81, 82, 78), (78, 82, 83, 79), (79, 83, 84, 80), (80, 84, 97, 93), (81, 85, 86, 82), (82, 86, 87, 83), (83, 87, 88, 84), (84, 88, 101, 97), (85, 134, 139, 86), (86, 139, 144, 87), (87, 144, 149, 88), (88, 149, 154, 101), (89, 93, 94, 90), (90, 94, 95, 91), (91, 95, 96, 92), (92, 96, 109, 105), (93, 97, 98, 94), (94, 98, 99, 95), (95, 99, 100, 96), (96, 100, 113, 109), (97, 101, 102, 98), (98, 102, 103, 99), (99, 103, 104, 100), (100, 104, 117, 113), (101, 154, 153, 102), (102, 153, 152, 103), (103, 152, 151, 104), (104, 151, 150, 117), (105, 109, 110, 106), (106, 110, 111, 107), (107, 111, 112, 108), (108, 112, 61, 57), (109, 113, 114, 110), (110, 114, 115, 111), (111, 115, 116, 112), (112, 116, 65, 61), (113, 117, 118, 114), (114, 118, 119, 115), (115, 119, 120, 116), (116, 120, 69, 65), (117, 150, 145, 118), (118, 145, 140, 119), (119, 140, 135, 120), (120, 135, 130, 69), (105, 106, 121, 92), (92, 121, 122, 91), (91, 122, 123, 90), (90, 123, 76, 89), (106, 107, 124, 121), (121, 124, 125, 122), (122, 125, 126, 123), (123, 126, 75, 76), (107, 108, 127, 124), (124, 127, 128, 125), (125, 128, 129, 126), (126, 129, 74, 75), (108, 57, 58, 127), (127, 58, 59, 128), (128, 59, 60, 129), (129, 60, 73, 74), (130, 135, 136, 131), (131, 136, 137, 132), (132, 137, 138, 133), (133, 138, 139, 134), (135, 140, 141, 136), (136, 141, 142, 137), (137, 142, 143, 138), (138, 143, 144, 139), (140, 145, 146, 141), (141, 146, 147, 142), (142, 147, 148, 143), (143, 148, 149, 144), (145, 150, 151, 146), (146, 151, 152, 147), (147, 152, 153, 148), (148, 153, 154, 149), (155, 159, 160, 156), (156, 160, 161, 157), (157, 161, 162, 158), (158, 162, 175, 171), (159, 163, 164, 160), (160, 164, 165, 161), (161, 165, 166, 162), (162, 166, 179, 175), (163, 167, 168, 164), (164, 168, 169, 165), (165, 169, 170, 166), (166, 170, 183, 179), (167, 228, 229, 168), (168, 229, 230, 169), (169, 230, 231, 170), (170, 231, 232, 183), (171, 175, 176, 172), (172, 176, 177, 173), (173, 177, 178, 174), (174, 178, 191, 187), (175, 179, 180, 176), (176, 180, 181, 177), (177, 181, 182, 178), (178, 182, 195, 191), (179, 183, 184, 180), (180, 184, 185, 181), (181, 185, 186, 182), (182, 186, 199, 195), (183, 232, 237, 184), (184, 237, 242, 185), (185, 242, 247, 186), (186, 247, 252, 199), (187, 191, 192, 188), (188, 192, 193, 189), (189, 193, 194, 190), (190, 194, 207, 203), (191, 195, 196, 192), (192, 196, 197, 193), (193, 197, 198, 194), (194, 198, 211, 207), (195, 199, 200, 196), (196, 200, 201, 197), (197, 201, 202, 198), (198, 202, 215, 211), (199, 252, 251, 200), (200, 251, 250, 201), (201, 250, 249, 202), (202, 249, 248, 215), (203, 207, 208, 204), (204, 208, 209, 205), (205, 209, 210, 206), (206, 210, 159, 155), (207, 211, 212, 208), (208, 212, 213, 209), (209, 213, 214, 210), (210, 214, 163, 159), (211, 215, 216, 212), (212, 216, 217, 213), (213, 217, 218, 214), (214, 218, 167, 163), (215, 248, 243, 216), (216, 243, 238, 217), (217, 238, 233, 218), (218, 233, 228, 167), (203, 204, 219, 190), (190, 219, 220, 189), (189, 220, 221, 188), (188, 221, 174, 187), (204, 205, 222, 219), (219, 222, 223, 220), (220, 223, 224, 221), (221, 224, 173, 174), (205, 206, 225, 222), (222, 225, 226, 223), (223, 226, 227, 224), (224, 227, 172, 173), (206, 155, 156, 225), (225, 156, 157, 226), (226, 157, 158, 227), (227, 158, 171, 172), (228, 233, 234, 229), (229, 234, 235, 230), (230, 235, 236, 231), (231, 236, 237, 232), (233, 238, 239, 234), (234, 239, 240, 235), (235, 240, 241, 236), (236, 241, 242, 237), (238, 243, 244, 239), (239, 244, 245, 240), (240, 245, 246, 241), (241, 246, 247, 242), (243, 248, 249, 244), (244, 249, 250, 245), (245, 250, 251, 246), (246, 251, 252, 247)])
me_roundcube_003.polygons.foreach_set('use_smooth', [True] * 241)
me_roundcube_003.polygons.foreach_set('material_index', [1, 1, 1, 1, 1, 1, 1, 1, 1, 1, 1, 1, 1, 1, 1, 1, 1, 1, 1, 1, 1, 1, 1, 1, 1, 1, 1, 1, 1, 1, 1, 1, 1, 1, 1, 1, 1, 1, 1, 1, 1, 1, 1, 1, 1, 1, 1, 1, 1, 2, 2, 2, 2, 2, 2, 2, 2, 2, 2, 2, 2, 2, 2, 2, 2, 2, 2, 2, 2, 2, 2, 2, 2, 2, 2, 2, 2, 2, 2, 2, 2, 2, 2, 2, 2, 2, 2, 2, 2, 2, 2, 2, 2, 2, 2, 2, 2, 2, 2, 2, 2, 2, 2, 2, 2, 2, 2, 2, 2, 2, 2, 2, 2, 2, 2, 2, 2, 2, 2, 2, 2, 2, 2, 2, 2, 2, 2, 2, 2, 2, 2, 2, 2, 2, 2, 2, 2, 2, 2, 2, 2, 2, 2, 2, 2, 0, 0, 0, 0, 0, 0, 0, 0, 0, 0, 0, 0, 0, 0, 0, 0, 0, 0, 0, 0, 0, 0, 0, 0, 0, 0, 0, 0, 0, 0, 0, 0, 0, 0, 0, 0, 0, 0, 0, 0, 0, 0, 0, 0, 0, 0, 0, 0, 0, 0, 0, 0, 0, 0, 0, 0, 0, 0, 0, 0, 0, 0, 0, 0, 0, 0, 0, 0, 0, 0, 0, 0, 0, 0, 0, 0, 0, 0, 0, 0, 0, 0, 0, 0, 0, 0, 0, 0, 0, 0, 0, 0, 0, 0, 0, 0])
me_roundcube_003.materials.append(mat_eyeblack)
me_roundcube_003.materials.append(mat_slime)
me_roundcube_003.materials.append(mat_eyewhite)
me_roundcube_003.update()
me_roundcube_004 = bpy.data.meshes.new('Roundcube.004')
me_roundcube_004.from_pydata([(0.6676, 0.6897, 0.214), (0.3436, 0.9106, 0.1042), (0.01962, 0.9731, -0.005483), (-0.3044, 0.9106, -0.1152), (0.5504, 0.6606, 0.4692), (0.2248, 0.855, 0.4098), (-0.09011, 0.9106, 0.3185), (-0.3956, 0.855, 0.1997), (-0.6284, 0.6897, -0.2249), (-0.8376, 0.3477, -0.2958), (-0.8968, 0.005587, -0.3158), (-0.8376, -0.3365, -0.2958), (-0.6904, 0.6606, 0.04894), (-0.89, 0.3331, 0.03223), (-0.9473, 0.005587, 0.02819), (-0.89, -0.3219, 0.03223), (-0.6284, -0.6786, -0.2249), (-0.3044, -0.8994, -0.1152), (0.01962, -0.9619, -0.005483), (0.3436, -0.8994, 0.1042), (-0.6904, -0.6494, 0.04894), (-0.3956, -0.8439, 0.1997), (-0.09011, -0.8994, 0.3185), (0.2248, -0.8439, 0.4098), (0.6676, -0.6786, 0.214), (0.8768, -0.3365, 0.2848), (0.936, 0.005587, 0.3049), (0.8768, 0.3477, 0.2848), (0.5504, -0.6494, 0.4692), (0.7191, -0.3219, 0.5772), (0.7671, 0.005587, 0.6088), (0.7191, 0.3331, 0.5772), (0.3695, 0.5642, 0.7028), (0.07404, 0.6606, 0.7045), (-0.1998, 0.6897, 0.6425), (-0.455, 0.6606, 0.5253), (-0.6886, 0.5642, 0.3444), (0.4299, 0.2849, 0.825), (0.05733, 0.3331, 0.9041), (-0.2707, 0.3477, 0.8517), (-0.5631, 0.3331, 0.694), (-0.8109, 0.2849, 0.4048), (0.4481, 0.005587, 0.862), (0.0533, 0.005587, 0.9615), (-0.2907, 0.005587, 0.9109), (-0.5947, 0.005587, 0.742), (-0.8478, 0.005587, 0.423), (0.4299, -0.2737, 0.825), (0.05733, -0.3219, 0.9041), (-0.2707, -0.3365, 0.8517), (-0.5631, -0.3219, 0.694), (-0.8109, -0.2737, 0.4048), (0.3695, -0.553, 0.7028), (0.07404, -0.6494, 0.7045), (-0.1998, -0.6786, 0.6425), (-0.455, -0.6494, 0.5253), (-0.6886, -0.553, 0.3444), (0.4857, 0.6086, -0.4857), (0.2429, 0.6924, -0.5696), (1.192e-07, 0.7177, -0.5949), (-0.2429, 0.6924, -0.5696), (0.5696, 0.6924, -0.2429), (0.2848, 0.8615, -0.2848), (1.192e-07, 0.9098, -0.2975), (-0.2848, 0.8615, -0.2848), (0.5949, 0.7177, 9.537e-07), (0.2975, 0.9098, 9.537e-07), (1.192e-07, 0.9641, 9.537e-07), (-0.2975, 0.9098, 9.537e-07), (0.5696, 0.6924, 0.2429), (0.2848, 0.8615, 0.2848), (1.192e-07, 0.9098, 0.2975), (-0.2848, 0.8615, 0.2848), (-0.4857, 0.6086, -0.4857), (-0.5696, 0.3657, -0.5696), (-0.5949, 0.1228, -0.5949), (-0.5696, -0.1201, -0.5696), (-0.5696, 0.6924, -0.2429), (-0.7387, 0.4076, -0.2848), (-0.787, 0.1228, -0.2975), (-0.7387, -0.162, -0.2848), (-0.5949, 0.7177, 9.537e-07), (-0.787, 0.4203, 9.537e-07), (-0.8413, 0.1228, 9.537e-07), (-0.787, -0.1746, 9.537e-07), (-0.5696, 0.6924, 0.2429), (-0.7387, 0.4076, 0.2848), (-0.787, 0.1228, 0.2975), (-0.7387, -0.162, 0.2848), (-0.4857, -0.3629, -0.4857), (-0.2429, -0.4468, -0.5696), (1.192e-07, -0.4721, -0.5949), (0.2429, -0.4468, -0.5696), (-0.5696, -0.4468, -0.2429), (-0.2848, -0.6159, -0.2848), (1.192e-07, -0.6642, -0.2975), (0.2848, -0.6159, -0.2848), (-0.5949, -0.4721, 9.537e-07), (-0.2975, -0.6642, 9.537e-07), (1.192e-07, -0.7185, 9.537e-07), (0.2975, -0.6642, 9.537e-07), (-0.5696, -0.4468, 0.2429), (-0.2848, -0.6159, 0.2848), (1.192e-07, -0.6642, 0.2975), (0.2848, -0.6159, 0.2848), (0.4857, -0.3629, -0.4857), (0.5696, -0.1201, -0.5696), (0.5949, 0.1228, -0.5949), (0.5696, 0.3657, -0.5696), (0.5696, -0.4468, -0.2429), (0.7387, -0.162, -0.2848), (0.787, 0.1228, -0.2975), (0.7387, 0.4076, -0.2848), (0.5949, -0.4721, 9.537e-07), (0.787, -0.1746, 9.537e-07), (0.8413, 0.1228, 9.537e-07), (0.787, 0.4203, 9.537e-07), (0.5696, -0.4468, 0.2429), (0.7387, -0.162, 0.2848), (0.787, 0.1228, 0.2975), (0.7387, 0.4076, 0.2848), (0.2848, -0.162, -0.7387), (1.192e-07, -0.1746, -0.787), (-0.2848, -0.162, -0.7387), (0.2975, 0.1228, -0.787), (1.192e-07, 0.1228, -0.8413), (-0.2975, 0.1228, -0.787), (0.2848, 0.4076, -0.7387), (1.192e-07, 0.4203, -0.787), (-0.2848, 0.4076, -0.7387), (0.4857, 0.6086, 0.4857), (0.2429, 0.6924, 0.5696), (1.192e-07, 0.7177, 0.5949), (-0.2429, 0.6924, 0.5696), (-0.4857, 0.6086, 0.4857), (0.5696, 0.3657, 0.5696), (0.2848, 0.4076, 0.7387), (1.192e-07, 0.4203, 0.787), (-0.2848, 0.4076, 0.7387), (-0.5696, 0.3657, 0.5696), (0.5949, 0.1228, 0.5949), (0.2975, 0.1228, 0.787), (1.192e-07, 0.1228, 0.8413), (-0.2975, 0.1228, 0.787), (-0.5949, 0.1228, 0.5949), (0.5696, -0.1201, 0.5696), (0.2848, -0.162, 0.7387), (1.192e-07, -0.1746, 0.787), (-0.2848, -0.162, 0.7387), (-0.5696, -0.1201, 0.5696), (0.4857, -0.3629, 0.4857), (0.2429, -0.4468, 0.5696), (1.192e-07, -0.4721, 0.5949), (-0.2429, -0.4468, 0.5696), (-0.4857, -0.3629, 0.4857), (0.1916, -0.4161, -0.1916), (0.0958, -0.383, -0.2247), (1.192e-07, -0.373, -0.2347), (-0.0958, -0.383, -0.2247), (0.2247, -0.383, -0.0958), (0.1123, -0.3163, -0.1123), (1.192e-07, -0.2972, -0.1173), (-0.1123, -0.3163, -0.1123), (0.2347, -0.373, 9.537e-07), (0.1173, -0.2972, 9.537e-07), (1.192e-07, -0.2758, 9.537e-07), (-0.1173, -0.2972, 9.537e-07), (0.2247, -0.383, 0.0958), (0.1123, -0.3163, 0.1123), (1.192e-07, -0.2972, 0.1173), (-0.1123, -0.3163, 0.1123), (-0.1916, -0.4161, -0.1916), (-0.2247, -0.5119, -0.2247), (-0.2347, -0.6077, -0.2347), (-0.2247, -0.7035, -0.2247), (-0.2247, -0.383, -0.0958), (-0.2914, -0.4953, -0.1123), (-0.3104, -0.6077, -0.1173), (-0.2914, -0.72, -0.1123), (-0.2347, -0.373, 9.537e-07), (-0.3104, -0.4903, 9.537e-07), (-0.3319, -0.6077, 9.537e-07), (-0.3104, -0.725, 9.537e-07), (-0.2247, -0.383, 0.0958), (-0.2914, -0.4953, 0.1123), (-0.3104, -0.6077, 0.1173), (-0.2914, -0.72, 0.1123), (-0.1916, -0.7993, -0.1916), (-0.0958, -0.8323, -0.2247), (1.192e-07, -0.8423, -0.2347), (0.0958, -0.8323, -0.2247), (-0.2247, -0.8323, -0.0958), (-0.1123, -0.899, -0.1123), (1.192e-07, -0.9181, -0.1173), (0.1123, -0.899, -0.1123), (-0.2347, -0.8423, 9.537e-07), (-0.1173, -0.9181, 9.537e-07), (1.192e-07, -0.9395, 9.537e-07), (0.1173, -0.9181, 9.537e-07), (-0.2247, -0.8323, 0.0958), (-0.1123, -0.899, 0.1123), (1.192e-07, -0.9181, 0.1173), (0.1123, -0.899, 0.1123), (0.1916, -0.7993, -0.1916), (0.2247, -0.7035, -0.2247), (0.2347, -0.6077, -0.2347), (0.2247, -0.5119, -0.2247), (0.2247, -0.8323, -0.0958), (0.2914, -0.72, -0.1123), (0.3104, -0.6077, -0.1173), (0.2914, -0.4953, -0.1123), (0.2347, -0.8423, 9.537e-07), (0.3104, -0.725, 9.537e-07), (0.3319, -0.6077, 9.537e-07), (0.3104, -0.4903, 9.537e-07), (0.2247, -0.8323, 0.0958), (0.2914, -0.72, 0.1123), (0.3104, -0.6077, 0.1173), (0.2914, -0.4953, 0.1123), (0.1123, -0.72, -0.2914), (1.192e-07, -0.725, -0.3104), (-0.1123, -0.72, -0.2914), (0.1173, -0.6077, -0.3104), (1.192e-07, -0.6077, -0.3319), (-0.1173, -0.6077, -0.3104), (0.1123, -0.4953, -0.2914), (1.192e-07, -0.4903, -0.3104), (-0.1123, -0.4953, -0.2914), (0.1916, -0.4161, 0.1916), (0.0958, -0.383, 0.2247), (1.192e-07, -0.373, 0.2347), (-0.0958, -0.383, 0.2247), (-0.1916, -0.4161, 0.1916), (0.2247, -0.5119, 0.2247), (0.1123, -0.4953, 0.2914), (1.192e-07, -0.4903, 0.3104), (-0.1123, -0.4953, 0.2914), (-0.2247, -0.5119, 0.2247), (0.2347, -0.6077, 0.2347), (0.1173, -0.6077, 0.3104), (1.192e-07, -0.6077, 0.3319), (-0.1173, -0.6077, 0.3104), (-0.2347, -0.6077, 0.2347), (0.2247, -0.7035, 0.2247), (0.1123, -0.72, 0.2914), (1.192e-07, -0.725, 0.3104), (-0.1123, -0.72, 0.2914), (-0.2247, -0.7035, 0.2247), (0.1916, -0.7993, 0.1916), (0.0958, -0.8323, 0.2247), (1.192e-07, -0.8423, 0.2347), (-0.0958, -0.8323, 0.2247), (-0.1916, -0.7993, 0.1916)], [], [(0, 1, 5, 4), (1, 2, 6, 5), (2, 3, 7, 6), (3, 8, 12, 7), (4, 5, 33, 32), (5, 6, 34, 33), (6, 7, 35, 34), (7, 12, 36, 35), (8, 9, 13, 12), (9, 10, 14, 13), (10, 11, 15, 14), (11, 16, 20, 15), (12, 13, 41, 36), (13, 14, 46, 41), (14, 15, 51, 46), (15, 20, 56, 51), (16, 17, 21, 20), (17, 18, 22, 21), (18, 19, 23, 22), (19, 24, 28, 23), (20, 21, 55, 56), (21, 22, 54, 55), (22, 23, 53, 54), (23, 28, 52, 53), (24, 25, 29, 28), (25, 26, 30, 29), (26, 27, 31, 30), (27, 0, 4, 31), (28, 29, 47, 52), (29, 30, 42, 47), (30, 31, 37, 42), (31, 4, 32, 37), (32, 33, 38, 37), (33, 34, 39, 38), (34, 35, 40, 39), (35, 36, 41, 40), (37, 38, 43, 42), (38, 39, 44, 43), (39, 40, 45, 44), (40, 41, 46, 45), (42, 43, 48, 47), (43, 44, 49, 48), (44, 45, 50, 49), (45, 46, 51, 50), (47, 48, 53, 52), (48, 49, 54, 53), (49, 50, 55, 54), (50, 51, 56, 55), (0, 27, 26, 25, 24, 19, 18, 17, 16, 11, 10, 9, 8, 3, 2, 1), (57, 58, 62, 61), (58, 59, 63, 62), (59, 60, 64, 63), (60, 73, 77, 64), (61, 62, 66, 65), (62, 63, 67, 66), (63, 64, 68, 67), (64, 77, 81, 68), (65, 66, 70, 69), (66, 67, 71, 70), (67, 68, 72, 71), (68, 81, 85, 72), (69, 70, 131, 130), (70, 71, 132, 131), (71, 72, 133, 132), (72, 85, 134, 133), (73, 74, 78, 77), (74, 75, 79, 78), (75, 76, 80, 79), (76, 89, 93, 80), (77, 78, 82, 81), (78, 79, 83, 82), (79, 80, 84, 83), (80, 93, 97, 84), (81, 82, 86, 85), (82, 83, 87, 86), (83, 84, 88, 87), (84, 97, 101, 88), (85, 86, 139, 134), (86, 87, 144, 139), (87, 88, 149, 144), (88, 101, 154, 149), (89, 90, 94, 93), (90, 91, 95, 94), (91, 92, 96, 95), (92, 105, 109, 96), (93, 94, 98, 97), (94, 95, 99, 98), (95, 96, 100, 99), (96, 109, 113, 100), (97, 98, 102, 101), (98, 99, 103, 102), (99, 100, 104, 103), (100, 113, 117, 104), (101, 102, 153, 154), (102, 103, 152, 153), (103, 104, 151, 152), (104, 117, 150, 151), (105, 106, 110, 109), (106, 107, 111, 110), (107, 108, 112, 111), (108, 57, 61, 112), (109, 110, 114, 113), (110, 111, 115, 114), (111, 112, 116, 115), (112, 61, 65, 116), (113, 114, 118, 117), (114, 115, 119, 118), (115, 116, 120, 119), (116, 65, 69, 120), (117, 118, 145, 150), (118, 119, 140, 145), (119, 120, 135, 140), (120, 69, 130, 135), (105, 92, 121, 106), (92, 91, 122, 121), (91, 90, 123, 122), (90, 89, 76, 123), (106, 121, 124, 107), (121, 122, 125, 124), (122, 123, 126, 125), (123, 76, 75, 126), (107, 124, 127, 108), (124, 125, 128, 127), (125, 126, 129, 128), (126, 75, 74, 129), (108, 127, 58, 57), (127, 128, 59, 58), (128, 129, 60, 59), (129, 74, 73, 60), (130, 131, 136, 135), (131, 132, 137, 136), (132, 133, 138, 137), (133, 134, 139, 138), (135, 136, 141, 140), (136, 137, 142, 141), (137, 138, 143, 142), (138, 139, 144, 143), (140, 141, 146, 145), (141, 142, 147, 146), (142, 143, 148, 147), (143, 144, 149, 148), (145, 146, 151, 150), (146, 147, 152, 151), (147, 148, 153, 152), (148, 149, 154, 153), (155, 156, 160, 159), (156, 157, 161, 160), (157, 158, 162, 161), (158, 171, 175, 162), (159, 160, 164, 163), (160, 161, 165, 164), (161, 162, 166, 165), (162, 175, 179, 166), (163, 164, 168, 167), (164, 165, 169, 168), (165, 166, 170, 169), (166, 179, 183, 170), (167, 168, 229, 228), (168, 169, 230, 229), (169, 170, 231, 230), (170, 183, 232, 231), (171, 172, 176, 175), (172, 173, 177, 176), (173, 174, 178, 177), (174, 187, 191, 178), (175, 176, 180, 179), (176, 177, 181, 180), (177, 178, 182, 181), (178, 191, 195, 182), (179, 180, 184, 183), (180, 181, 185, 184), (181, 182, 186, 185), (182, 195, 199, 186), (183, 184, 237, 232), (184, 185, 242, 237), (185, 186, 247, 242), (186, 199, 252, 247), (187, 188, 192, 191), (188, 189, 193, 192), (189, 190, 194, 193), (190, 203, 207, 194), (191, 192, 196, 195), (192, 193, 197, 196), (193, 194, 198, 197), (194, 207, 211, 198), (195, 196, 200, 199), (196, 197, 201, 200), (197, 198, 202, 201), (198, 211, 215, 202), (199, 200, 251, 252), (200, 201, 250, 251), (201, 202, 249, 250), (202, 215, 248, 249), (203, 204, 208, 207), (204, 205, 209, 208), (205, 206, 210, 209), (206, 155, 159, 210), (207, 208, 212, 211), (208, 209, 213, 212), (209, 210, 214, 213), (210, 159, 163, 214), (211, 212, 216, 215), (212, 213, 217, 216), (213, 214, 218, 217), (214, 163, 167, 218), (215, 216, 243, 248), (216, 217, 238, 243), (217, 218, 233, 238), (218, 167, 228, 233), (203, 190, 219, 204), (190, 189, 220, 219), (189, 188, 221, 220), (188, 187, 174, 221), (204, 219, 222, 205), (219, 220, 223, 222), (220, 221, 224, 223), (221, 174, 173, 224), (205, 222, 225, 206), (222, 223, 226, 225), (223, 224, 227, 226), (224, 173, 172, 227), (206, 225, 156, 155), (225, 226, 157, 156), (226, 227, 158, 157), (227, 172, 171, 158), (228, 229, 234, 233), (229, 230, 235, 234), (230, 231, 236, 235), (231, 232, 237, 236), (233, 234, 239, 238), (234, 235, 240, 239), (235, 236, 241, 240), (236, 237, 242, 241), (238, 239, 244, 243), (239, 240, 245, 244), (240, 241, 246, 245), (241, 242, 247, 246), (243, 244, 249, 248), (244, 245, 250, 249), (245, 246, 251, 250), (246, 247, 252, 251)])
me_roundcube_004.polygons.foreach_set('use_smooth', [True] * 241)
me_roundcube_004.polygons.foreach_set('material_index', [1, 1, 1, 1, 1, 1, 1, 1, 1, 1, 1, 1, 1, 1, 1, 1, 1, 1, 1, 1, 1, 1, 1, 1, 1, 1, 1, 1, 1, 1, 1, 1, 1, 1, 1, 1, 1, 1, 1, 1, 1, 1, 1, 1, 1, 1, 1, 1, 1, 0, 0, 0, 0, 0, 0, 0, 0, 0, 0, 0, 0, 0, 0, 0, 0, 0, 0, 0, 0, 0, 0, 0, 0, 0, 0, 0, 0, 0, 0, 0, 0, 0, 0, 0, 0, 0, 0, 0, 0, 0, 0, 0, 0, 0, 0, 0, 0, 0, 0, 0, 0, 0, 0, 0, 0, 0, 0, 0, 0, 0, 0, 0, 0, 0, 0, 0, 0, 0, 0, 0, 0, 0, 0, 0, 0, 0, 0, 0, 0, 0, 0, 0, 0, 0, 0, 0, 0, 0, 0, 0, 0, 0, 0, 0, 0, 2, 2, 2, 2, 2, 2, 2, 2, 2, 2, 2, 2, 2, 2, 2, 2, 2, 2, 2, 2, 2, 2, 2, 2, 2, 2, 2, 2, 2, 2, 2, 2, 2, 2, 2, 2, 2, 2, 2, 2, 2, 2, 2, 2, 2, 2, 2, 2, 2, 2, 2, 2, 2, 2, 2, 2, 2, 2, 2, 2, 2, 2, 2, 2, 2, 2, 2, 2, 2, 2, 2, 2, 2, 2, 2, 2, 2, 2, 2, 2, 2, 2, 2, 2, 2, 2, 2, 2, 2, 2, 2, 2, 2, 2, 2, 2])
me_roundcube_004.materials.append(mat_eyewhite)
me_roundcube_004.materials.append(mat_slime)
me_roundcube_004.materials.append(mat_eyeblack)
me_roundcube_004.update()

# ---- objects
ob_body = bpy.data.objects.new('Body', me_roundcube)
ob_plane = bpy.data.objects.new('Plane', me_plane)
ob_righteye = bpy.data.objects.new('RightEye', me_roundcube_003)
ob_lefteye = bpy.data.objects.new('LeftEye', me_roundcube_004)
ob_area = bpy.data.objects.new('Area', light_area)
ob_camera = bpy.data.objects.new('Camera', cam_camera)
ob_area_001 = bpy.data.objects.new('Area.001', light_area_001)
ob_area_002 = bpy.data.objects.new('Area.002', light_area_002)

# ---- transforms, parenting, visibility, modifiers, constraints
ob_body.location = (0.0, 0.0, 2.797)
_vg = ob_body.vertex_groups.new(name='Antenna')
_m = ob_body.modifiers.new('Cloth', 'CLOTH')
_m.collision_settings.use_self_collision = True
_m = ob_body.modifiers.new('Subdivision', 'SUBSURF')
_m.levels = 2
ob_plane.location = (0.0, 0.0, 0.0)
ob_plane.scale = (12.38, 12.38, 12.38)
_m = ob_plane.modifiers.new('Collision', 'COLLISION')
_m = ob_plane.modifiers.new('Bevel', 'BEVEL')
_m.segments = 5
ob_righteye.parent = ob_body
ob_righteye.matrix_parent_inverse = Matrix(((1.0, -0.0, 0.0, 0.3882), (-0.0, 1.0, -0.0, 0.5985), (-0.0, 0.0, 1.0, -3.334), (-0.0, 0.0, -0.0, 1.0)))
ob_righteye.location = (0.4396, -0.5758, 3.399)
ob_righteye.scale = (0.261, 0.261, 0.261)
ob_lefteye.parent = ob_body
ob_lefteye.matrix_parent_inverse = Matrix(((1.0, -0.0, -0.0, -0.3882), (-0.0, 1.0, 0.0, 0.5985), (-0.0, -0.0, 1.0, -3.334), (-0.0, 0.0, -0.0, 1.0)))
ob_lefteye.location = (0.4396, -0.5758, 3.399)
ob_lefteye.scale = (0.261, 0.261, 0.261)
ob_area.location = (-10.18, -3.281, 10.38)
ob_area.rotation_euler = (0.9015, -0.0, -0.8624)
ob_area.scale = (6.393, 6.393, 6.393)
ob_camera.location = (2.637, -6.968, 4.1)
ob_camera.rotation_euler = (1.166, -2.465e-07, 0.377)
ob_area_001.location = (7.797, -3.281, 10.65)
ob_area_001.rotation_euler = (0.9015, -0.0, 0.8847)
ob_area_001.scale = (5.186, 5.186, 5.186)
ob_area_002.location = (0.0, -9.548, 8.883)
ob_area_002.rotation_euler = (1.019, -0.0, 0.0)
ob_area_002.scale = (6.393, 6.393, 6.393)

# ---- collection membership
col_collection.objects.link(ob_body)
col_collection.objects.link(ob_plane)
col_collection.objects.link(ob_righteye)
col_collection.objects.link(ob_lefteye)
col_collection.objects.link(ob_area)
col_collection.objects.link(ob_camera)
col_collection.objects.link(ob_area_001)
col_collection.objects.link(ob_area_002)

# ---- scene / render settings (as saved in the file)
scene.camera = ob_camera
scene.frame_start = 1; scene.frame_end = 100; scene.frame_set(19)
scene.render.engine = 'CYCLES'
scene.render.image_settings.file_format = 'FFMPEG'
scene.render.image_settings.color_mode = 'RGB'
scene.render.fps = 60
scene.cycles.samples = 512
scene.cycles.sampling_pattern = 'TABULATED_SOBOL'
scene.cycles.use_light_tree = False
scene.view_settings.view_transform = 'Filmic'
bpy.context.view_layer.update()
